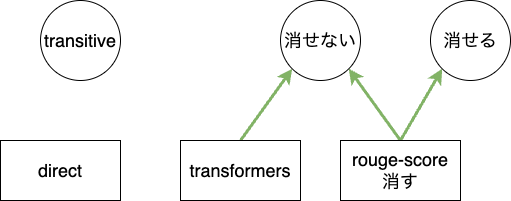

The diagram above was exported from draw.io. Its source (the exported page's mxGraphModel, read from the mxfile embedded in the PNG):
<mxGraphModel dx="435" dy="180" grid="1" gridSize="10" guides="1" tooltips="1" connect="1" arrows="1" fold="1" page="1" pageScale="1" pageWidth="827" pageHeight="1169" math="0" shadow="0">
  <root>
    <mxCell id="0" />
    <mxCell id="1" parent="0" />
    <mxCell id="2" value="&lt;font style=&quot;font-size: 18px;&quot;&gt;direct&lt;/font&gt;" style="whiteSpace=wrap;html=1;" parent="1" vertex="1">
      <mxGeometry y="150" width="120" height="60" as="geometry" />
    </mxCell>
    <mxCell id="11" style="edgeStyle=none;html=1;exitX=0.5;exitY=0;exitDx=0;exitDy=0;entryX=0;entryY=1;entryDx=0;entryDy=0;fontSize=18;fillColor=#d5e8d4;strokeColor=#82b366;strokeWidth=3;" parent="1" source="3" target="6" edge="1">
      <mxGeometry relative="1" as="geometry" />
    </mxCell>
    <mxCell id="3" value="&lt;font style=&quot;font-size: 18px;&quot;&gt;transformers&lt;/font&gt;" style="whiteSpace=wrap;html=1;" parent="1" vertex="1">
      <mxGeometry x="180" y="150" width="120" height="60" as="geometry" />
    </mxCell>
    <mxCell id="9" style="edgeStyle=none;html=1;exitX=0.5;exitY=0;exitDx=0;exitDy=0;entryX=1;entryY=1;entryDx=0;entryDy=0;fontSize=18;fillColor=#d5e8d4;strokeColor=#82b366;strokeWidth=3;" parent="1" source="4" target="6" edge="1">
      <mxGeometry relative="1" as="geometry" />
    </mxCell>
    <mxCell id="10" style="edgeStyle=none;html=1;exitX=0.5;exitY=0;exitDx=0;exitDy=0;entryX=0;entryY=1;entryDx=0;entryDy=0;fontSize=18;fillColor=#d5e8d4;strokeColor=#82b366;strokeWidth=3;" parent="1" source="4" target="7" edge="1">
      <mxGeometry relative="1" as="geometry" />
    </mxCell>
    <mxCell id="4" value="&lt;span style=&quot;font-size: 18px;&quot;&gt;rouge-score&lt;br&gt;消す&lt;br&gt;&lt;/span&gt;" style="whiteSpace=wrap;html=1;" parent="1" vertex="1">
      <mxGeometry x="340" y="150" width="120" height="60" as="geometry" />
    </mxCell>
    <mxCell id="6" value="消せない" style="ellipse;whiteSpace=wrap;html=1;fontSize=18;" parent="1" vertex="1">
      <mxGeometry x="280" y="10" width="80" height="80" as="geometry" />
    </mxCell>
    <mxCell id="7" value="消せる" style="ellipse;whiteSpace=wrap;html=1;fontSize=18;" parent="1" vertex="1">
      <mxGeometry x="430" y="10" width="80" height="80" as="geometry" />
    </mxCell>
    <mxCell id="8" value="transitive" style="ellipse;whiteSpace=wrap;html=1;fontSize=18;" parent="1" vertex="1">
      <mxGeometry x="40" y="10" width="80" height="80" as="geometry" />
    </mxCell>
  </root>
</mxGraphModel>